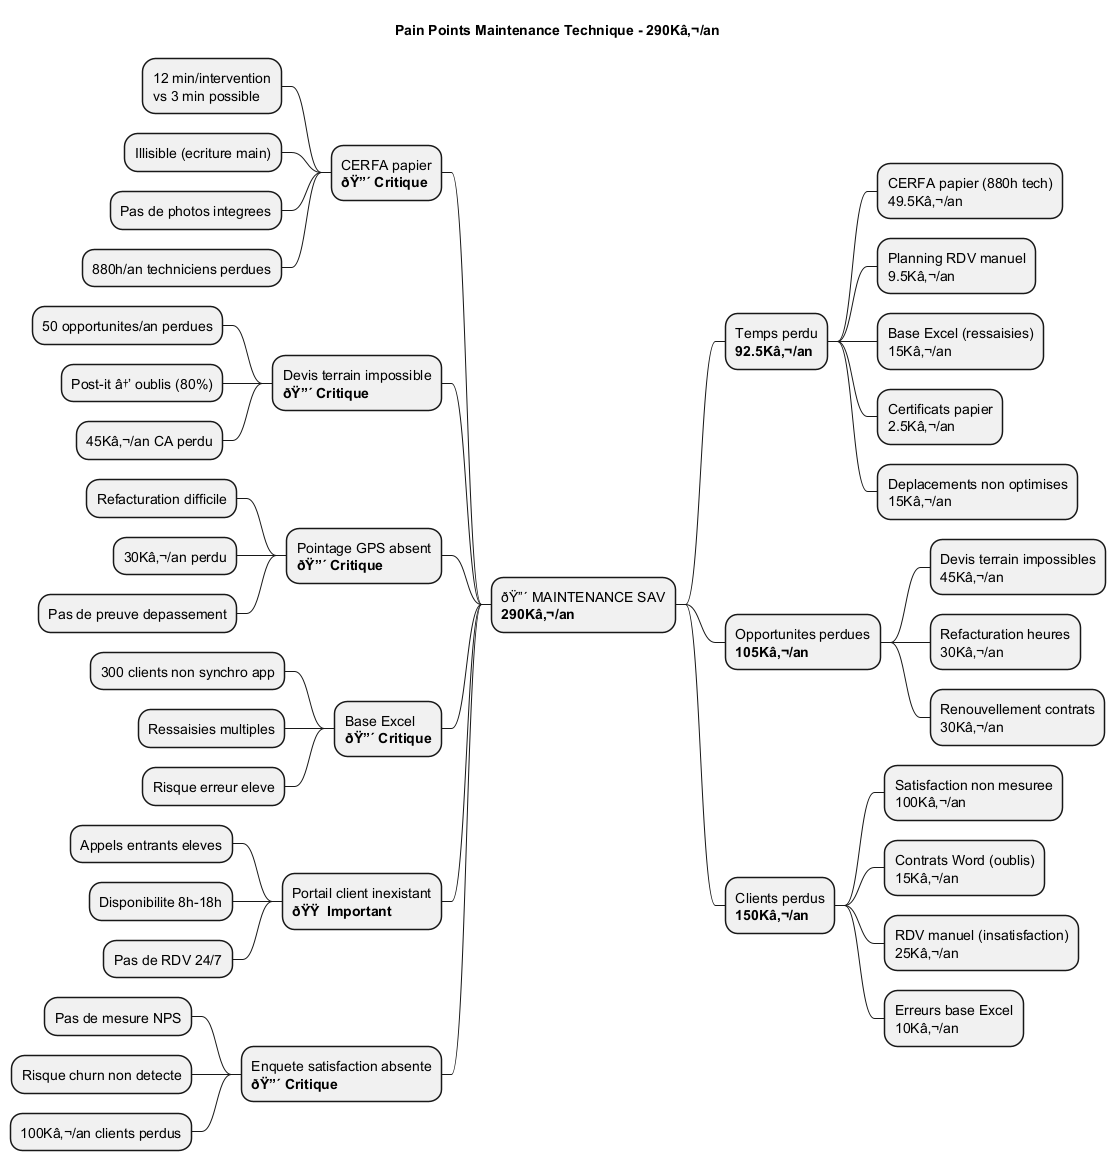

The diagram above was rendered by PlantUML. Its source (embedded in the PNG):
@startmindmap Pain_Points_Maintenance

title Pain Points Maintenance Technique - 290Kâ‚¬/an

* ðŸ”´ MAINTENANCE SAV\n**290Kâ‚¬/an**
** Temps perdu\n**92.5Kâ‚¬/an**
*** CERFA papier (880h tech)\n49.5Kâ‚¬/an
*** Planning RDV manuel\n9.5Kâ‚¬/an
*** Base Excel (ressaisies)\n15Kâ‚¬/an
*** Certificats papier\n2.5Kâ‚¬/an
*** Deplacements non optimises\n15Kâ‚¬/an

** Opportunites perdues\n**105Kâ‚¬/an**
*** Devis terrain impossibles\n45Kâ‚¬/an
*** Refacturation heures\n30Kâ‚¬/an
*** Renouvellement contrats\n30Kâ‚¬/an

** Clients perdus\n**150Kâ‚¬/an**
*** Satisfaction non mesuree\n100Kâ‚¬/an
*** Contrats Word (oublis)\n15Kâ‚¬/an
*** RDV manuel (insatisfaction)\n25Kâ‚¬/an
*** Erreurs base Excel\n10Kâ‚¬/an

left side

** CERFA papier\n**ðŸ”´ Critique**
*** 12 min/intervention\nvs 3 min possible
*** Illisible (ecriture main)
*** Pas de photos integrees
*** 880h/an techniciens perdues

** Devis terrain impossible\n**ðŸ”´ Critique**
*** 50 opportunites/an perdues
*** Post-it â†’ oublis (80%)
*** 45Kâ‚¬/an CA perdu

** Pointage GPS absent\n**ðŸ”´ Critique**
*** Refacturation difficile
*** 30Kâ‚¬/an perdu
*** Pas de preuve depassement

** Base Excel\n**ðŸ”´ Critique**
*** 300 clients non synchro app
*** Ressaisies multiples
*** Risque erreur eleve

** Portail client inexistant\n**ðŸŸ  Important**
*** Appels entrants eleves
*** Disponibilite 8h-18h
*** Pas de RDV 24/7

** Enquete satisfaction absente\n**ðŸ”´ Critique**
*** Pas de mesure NPS
*** Risque churn non detecte
*** 100Kâ‚¬/an clients perdus

@endmindmap